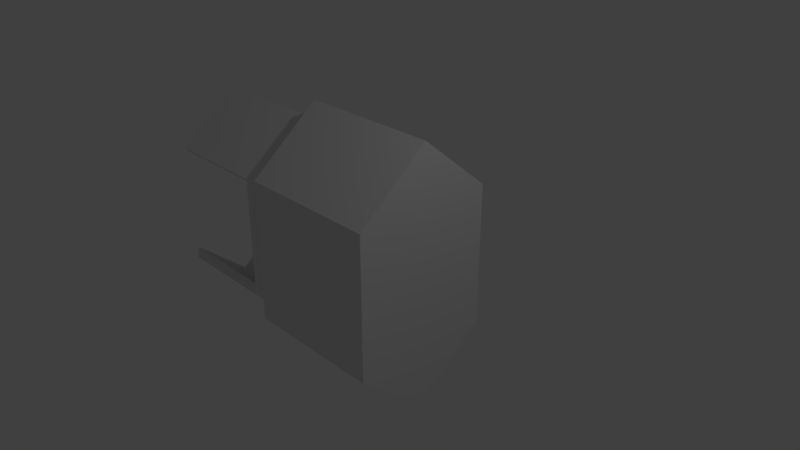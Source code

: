 # Source: gecko.blend  (saved by Blender 2.79.0; exported with 4.5.12 LTS)
import bpy
from mathutils import Matrix  # noqa: F401  (used for matrix-valued properties, if any)

bpy.ops.wm.read_factory_settings(use_empty=True)
scene = bpy.context.scene
scene.name = 'Scene'

# ---- collections
col_collection_1 = bpy.data.collections.new('Collection 1'); scene.collection.children.link(col_collection_1)

# ---- materials (node trees are filled in below, after node groups)
mat_material = bpy.data.materials.new('Material')
mat_material.alpha_threshold = 0.0
mat_material.use_transparent_shadow = False
mat_material.roughness = 0.5
mat_material.line_color = (0.0, 0.0, 0.0, 1.0)

# ---- material node trees

# ---- world
world_world = bpy.data.worlds.new('World'); scene.world = world_world
world_world.color = (0.05088, 0.05088, 0.05088)
world_world.use_sun_shadow = False
world_world.sun_shadow_jitter_overblur = 0.0
world_world.cycles.sampling_method = 'MANUAL'

# ---- cameras
cam_camera = bpy.data.cameras.new('Camera')
cam_camera.clip_end = 100.0
cam_camera.lens = 35.0
cam_camera.sensor_width = 32.0
cam_camera.sensor_height = 18.0
cam_camera.ortho_scale = 7.314
cam_camera.dof.focus_distance = 0.0
cam_camera.dof.aperture_fstop = 128.0

# ---- lights
light_lamp = bpy.data.lights.new('Lamp', 'POINT')
light_lamp.transmission_factor = 0.0
light_lamp.cutoff_distance = 30.0
light_lamp.energy = 100.0
light_lamp.shadow_buffer_clip_start = 1.001
light_lamp.shadow_soft_size = 0.1
light_lamp.shadow_maximum_resolution = 0.006
light_lamp.use_absolute_resolution = True

# ---- meshes
me_cube = bpy.data.meshes.new('Cube')
me_cube.from_pydata([(1.0, 1.0, -1.0), (1.0, -1.0, -1.0), (-1.0, -1.0, -1.0), (-1.0, 1.0, -1.0), (1.0, 1.0, 1.0), (1.0, -1.0, 1.0), (-1.0, -1.0, 1.0), (-1.0, 1.0, 1.0), (1.0, -5.96e-08, -1.828), (-1.0, 2.98e-07, -1.828), (1.0, -5.364e-07, 1.828), (-1.0, 1.788e-07, 1.828), (-1.0, 2.898e-07, -1.574), (-1.0, 0.8614, -0.8614), (-1.0, -0.8614, -0.8614), (-1.0, -0.8614, 0.8614), (-1.0, 0.8614, 0.8614), (-1.0, 1.871e-07, 1.574), (-1.385, 5.822e-07, -1.574), (-1.385, 0.8614, -0.8614), (-1.385, -0.8614, -0.8614), (-1.385, -0.8614, 0.8614), (-1.385, 0.8614, 0.8614), (-1.385, 4.795e-07, 1.574), (-1.513, 6.026e-07, -1.41), (-1.513, 0.7716, -0.7716), (-1.513, -0.7716, -0.7716), (-1.513, -0.7716, 0.7716), (-1.513, 0.7716, 0.7716), (-1.513, 5.106e-07, 1.41), (-0.4521, 3.178e-07, -1.41), (-0.4521, 0.7716, -0.7716), (-0.4521, -0.7716, -0.7716), (-0.4521, -0.7716, 0.7716), (-0.4521, 0.7716, 0.7716), (-0.4521, 2.258e-07, 1.41), (-2.864, 8.79e-07, -1.574), (-2.864, 0.8614, -0.8614), (-2.864, 7.763e-07, 1.574), (-2.864, 0.8614, 0.8614), (-2.864, -0.8614, -0.8614), (-2.864, -0.8614, 0.8614), (-2.991, -0.7716, -0.7716), (-2.991, 8.995e-07, -1.41), (-2.991, 0.7716, -0.7716), (-2.991, 8.075e-07, 1.41), (-2.991, 0.7716, 0.7716), (-2.991, -0.7716, 0.7716)], [], [(8, 1, 2, 9), (10, 11, 6, 5), (8, 10, 5, 1), (1, 5, 6, 2), (3, 9, 12, 13), (4, 0, 3, 7), (7, 3, 13, 16), (0, 4, 10, 8), (4, 7, 11, 10), (0, 8, 9, 3), (15, 17, 23, 21), (13, 12, 18, 19), (2, 6, 15, 14), (6, 11, 17, 15), (9, 2, 14, 12), (11, 7, 16, 17), (22, 19, 25, 28), (26, 24, 43, 42), (17, 16, 22, 23), (14, 15, 21, 20), (12, 14, 20, 18), (16, 13, 19, 22), (29, 28, 34, 35), (27, 29, 35, 33), (24, 25, 44, 43), (21, 23, 38, 41), (28, 29, 45, 46), (20, 21, 27, 26), (30, 35, 34, 31), (32, 33, 35, 30), (26, 27, 33, 32), (24, 26, 32, 30), (28, 25, 31, 34), (25, 24, 30, 31), (36, 40, 42, 43), (37, 36, 43, 44), (41, 38, 45, 47), (38, 39, 46, 45), (27, 21, 41, 47), (20, 26, 42, 40), (25, 19, 37, 44), (23, 22, 39, 38), (19, 18, 36, 37), (29, 27, 47, 45), (22, 28, 46, 39), (18, 20, 40, 36)])
me_cube.materials.append(mat_material)
me_cube.use_remesh_preserve_volume = False
me_cube.use_remesh_preserve_attributes = False
me_cube.use_mirror_vertex_groups = False
me_cube.update()
me_cube_001 = bpy.data.meshes.new('Cube.001')
me_cube_001.from_pydata([(-1.991, -1.0, -1.0), (-1.991, -1.0, 1.0), (-1.991, 1.0, -1.0), (-1.991, 1.0, 1.0), (1.0, -1.0, -1.0), (1.0, -1.0, 1.0), (1.0, 1.0, -1.0), (1.0, 1.0, 1.0), (-0.724, 1.0, -1.391), (-0.724, -1.0, -1.391), (1.0, 1.0, -1.391), (1.0, -1.0, -1.391), (-0.724, 1.0, -2.741), (-0.724, -1.0, -2.741), (1.0, 1.0, -2.741), (1.0, -1.0, -2.741), (-4.495, 1.0, -1.0), (-4.495, -1.0, -1.0), (-4.495, -1.0, 1.0), (-4.495, 1.0, 1.0), (-8.217, 0.5615, -0.3388), (-8.217, -0.5615, -0.3388), (-8.217, -0.5615, 0.7841), (-8.217, 0.5615, 0.7841)], [], [(3, 2, 16, 19), (2, 3, 7, 6), (6, 7, 5, 4), (4, 5, 1, 0), (6, 4, 11, 10), (7, 3, 1, 5), (10, 11, 15, 14), (4, 0, 9, 11), (2, 6, 10, 8), (0, 2, 8, 9), (12, 14, 15, 13), (9, 8, 12, 13), (11, 9, 13, 15), (8, 10, 14, 12), (19, 16, 20, 23), (0, 1, 18, 17), (1, 3, 19, 18), (2, 0, 17, 16), (21, 22, 23, 20), (17, 18, 22, 21), (18, 19, 23, 22), (16, 17, 21, 20)])
me_cube_001.use_remesh_preserve_volume = False
me_cube_001.use_remesh_preserve_attributes = False
me_cube_001.use_mirror_vertex_groups = False
me_cube_001.update()

# ---- objects
ob_cube = bpy.data.objects.new('Cube', me_cube)
ob_cube_001 = bpy.data.objects.new('Cube.001', me_cube_001)
ob_lamp = bpy.data.objects.new('Lamp', light_lamp)
ob_camera = bpy.data.objects.new('Camera', cam_camera)

# ---- transforms, parenting, visibility, modifiers, constraints
ob_cube.location = (0.0, 0.0, 0.0)
ob_cube.lock_rotations_4d = False
ob_cube.empty_display_type = 'ARROWS'
ob_cube.lineart.crease_threshold = 0.0
ob_cube_001.location = (-0.652, 0.0, 0.7959)
ob_cube_001.scale = (0.1815, 0.1815, 0.1815)
ob_cube_001.lineart.crease_threshold = 0.0
_m = ob_cube_001.modifiers.new('Mirror', 'MIRROR')
_m.use_axis = (False, False, True)
_m.mirror_object = ob_cube
ob_lamp.location = (4.076, 1.005, 5.904)
ob_lamp.rotation_euler = (0.6503, 0.05522, 1.866)
ob_lamp.lock_rotations_4d = False
ob_lamp.empty_display_type = 'ARROWS'
ob_lamp.color = (0.0, 0.0, 0.0, 0.0)
ob_lamp.lineart.crease_threshold = 0.0
ob_camera.location = (7.481, -6.508, 5.344)
ob_camera.rotation_euler = (1.109, 0.0, 0.8149)
ob_camera.lock_rotations_4d = False
ob_camera.empty_display_type = 'ARROWS'
ob_camera.color = (0.0, 0.0, 0.0, 0.0)
ob_camera.display_type = 'WIRE'
ob_camera.lineart.crease_threshold = 0.0

# ---- collection membership
col_collection_1.objects.link(ob_cube)
col_collection_1.objects.link(ob_cube_001)
col_collection_1.objects.link(ob_lamp)
col_collection_1.objects.link(ob_camera)

# ---- scene / render settings (as saved in the file)
scene.camera = ob_camera
scene.frame_start = 1; scene.frame_end = 250; scene.frame_set(1)
scene.render.engine = 'BLENDER_EEVEE_NEXT'
scene.render.resolution_percentage = 50
scene.render.dither_intensity = 0.0
scene.cycles.use_denoising = False
scene.cycles.samples = 128
scene.cycles.sampling_pattern = 'TABULATED_SOBOL'
scene.cycles.use_adaptive_sampling = False
scene.cycles.use_light_tree = False
scene.cycles.blur_glossy = 0.0
scene.cycles.sample_clamp_indirect = 0.0
scene.view_settings.view_transform = 'Standard'
bpy.context.view_layer.update()
